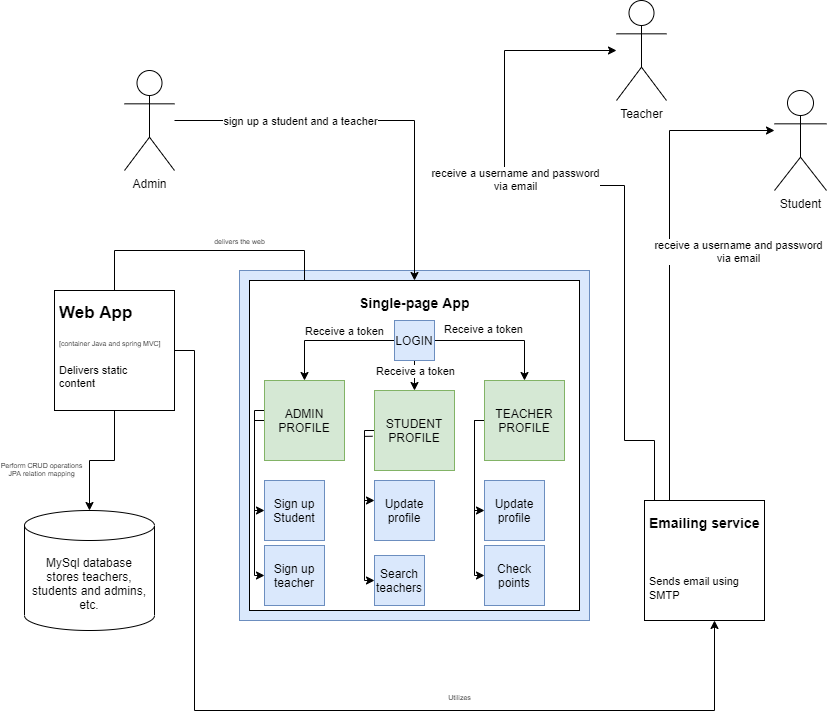

The diagram above was exported from draw.io. Its source (the exported page's mxGraphModel, read from the mxfile embedded in the PNG):
<mxGraphModel dx="2333" dy="701" grid="1" gridSize="10" guides="1" tooltips="1" connect="1" arrows="1" fold="1" page="1" pageScale="1" pageWidth="850" pageHeight="1100" math="0" shadow="0">
  <root>
    <mxCell id="0" />
    <mxCell id="1" parent="0" />
    <mxCell id="cDO7WN3Gt4EqKU2loKyf-28" value="Teacher" style="shape=umlActor;verticalLabelPosition=bottom;verticalAlign=top;html=1;outlineConnect=0;" vertex="1" parent="1">
      <mxGeometry x="442" y="250" width="50" height="100" as="geometry" />
    </mxCell>
    <mxCell id="cDO7WN3Gt4EqKU2loKyf-29" value="Student" style="shape=umlActor;verticalLabelPosition=bottom;verticalAlign=top;html=1;outlineConnect=0;" vertex="1" parent="1">
      <mxGeometry x="600" y="340" width="52" height="100" as="geometry" />
    </mxCell>
    <mxCell id="cDO7WN3Gt4EqKU2loKyf-30" value="Admin" style="shape=umlActor;verticalLabelPosition=bottom;verticalAlign=top;html=1;outlineConnect=0;" vertex="1" parent="1">
      <mxGeometry x="-50" y="320" width="50" height="100" as="geometry" />
    </mxCell>
    <mxCell id="cDO7WN3Gt4EqKU2loKyf-31" value="" style="whiteSpace=wrap;html=1;aspect=fixed;fillColor=#dae8fc;strokeColor=#6c8ebf;" vertex="1" parent="1">
      <mxGeometry x="65" y="520" width="350" height="350" as="geometry" />
    </mxCell>
    <mxCell id="cDO7WN3Gt4EqKU2loKyf-32" value="MySql database&lt;br&gt;stores teachers, students and admins, etc." style="shape=cylinder3;whiteSpace=wrap;html=1;boundedLbl=1;backgroundOutline=1;size=15;" vertex="1" parent="1">
      <mxGeometry x="-150" y="760" width="130" height="120" as="geometry" />
    </mxCell>
    <mxCell id="cDO7WN3Gt4EqKU2loKyf-33" value="" style="whiteSpace=wrap;html=1;aspect=fixed;align=center;" vertex="1" parent="1">
      <mxGeometry x="-120" y="540" width="120" height="120" as="geometry" />
    </mxCell>
    <mxCell id="cDO7WN3Gt4EqKU2loKyf-34" style="edgeStyle=orthogonalEdgeStyle;rounded=0;orthogonalLoop=1;jettySize=auto;html=1;" edge="1" parent="1" target="cDO7WN3Gt4EqKU2loKyf-48" source="cDO7WN3Gt4EqKU2loKyf-37">
      <mxGeometry relative="1" as="geometry">
        <mxPoint x="200" y="590" as="sourcePoint" />
        <Array as="points">
          <mxPoint x="-60" y="500" />
          <mxPoint x="130" y="500" />
          <mxPoint x="130" y="590" />
        </Array>
      </mxGeometry>
    </mxCell>
    <mxCell id="cDO7WN3Gt4EqKU2loKyf-35" value="&lt;font style=&quot;font-size: 7px;&quot;&gt;delivers the web&lt;/font&gt;" style="edgeLabel;html=1;align=center;verticalAlign=middle;resizable=0;points=[];fontSize=7;labelBackgroundColor=none;" vertex="1" connectable="0" parent="cDO7WN3Gt4EqKU2loKyf-34">
      <mxGeometry x="-0.3057" relative="1" as="geometry">
        <mxPoint x="9" y="-10" as="offset" />
      </mxGeometry>
    </mxCell>
    <mxCell id="cDO7WN3Gt4EqKU2loKyf-36" style="edgeStyle=orthogonalEdgeStyle;rounded=0;orthogonalLoop=1;jettySize=auto;html=1;fontSize=7;" edge="1" parent="1" source="cDO7WN3Gt4EqKU2loKyf-37" target="cDO7WN3Gt4EqKU2loKyf-32">
      <mxGeometry relative="1" as="geometry">
        <Array as="points" />
      </mxGeometry>
    </mxCell>
    <mxCell id="cDO7WN3Gt4EqKU2loKyf-37" value="&lt;h1&gt;&lt;span style=&quot;font-size: 17px&quot;&gt;Web App&lt;/span&gt;&lt;/h1&gt;&lt;div style=&quot;font-size: 7px&quot;&gt;&lt;font style=&quot;font-size: 7px&quot;&gt;[container Java and spring MVC]&lt;/font&gt;&lt;/div&gt;&lt;div style=&quot;font-size: 7px&quot;&gt;&lt;font style=&quot;font-size: 7px&quot;&gt;&lt;br&gt;&lt;/font&gt;&lt;/div&gt;&lt;div style=&quot;font-size: 7px&quot;&gt;&lt;br&gt;&lt;/div&gt;&lt;div style=&quot;font-size: 11px&quot;&gt;Delivers static&amp;nbsp;&lt;/div&gt;&lt;div style=&quot;font-size: 11px&quot;&gt;content&lt;/div&gt;" style="text;html=1;strokeColor=none;fillColor=none;spacing=5;spacingTop=-20;whiteSpace=wrap;overflow=hidden;rounded=0;" vertex="1" parent="1">
      <mxGeometry x="-120" y="540" width="120" height="120" as="geometry" />
    </mxCell>
    <mxCell id="cDO7WN3Gt4EqKU2loKyf-38" value="" style="whiteSpace=wrap;html=1;aspect=fixed;align=center;" vertex="1" parent="1">
      <mxGeometry x="75" y="530" width="330" height="330" as="geometry" />
    </mxCell>
    <mxCell id="cDO7WN3Gt4EqKU2loKyf-39" value="" style="whiteSpace=wrap;html=1;aspect=fixed;align=center;" vertex="1" parent="1">
      <mxGeometry x="470" y="750" width="120" height="120" as="geometry" />
    </mxCell>
    <mxCell id="cDO7WN3Gt4EqKU2loKyf-40" style="edgeStyle=orthogonalEdgeStyle;rounded=0;orthogonalLoop=1;jettySize=auto;html=1;fontSize=7;" edge="1" parent="1" source="cDO7WN3Gt4EqKU2loKyf-37">
      <mxGeometry relative="1" as="geometry">
        <mxPoint x="540" y="870" as="targetPoint" />
        <Array as="points">
          <mxPoint x="20" y="600" />
          <mxPoint x="20" y="960" />
          <mxPoint x="540" y="960" />
        </Array>
      </mxGeometry>
    </mxCell>
    <mxCell id="cDO7WN3Gt4EqKU2loKyf-41" value="&lt;h1&gt;&lt;font style=&quot;font-size: 14px&quot;&gt;Emailing service&lt;/font&gt;&lt;/h1&gt;&lt;div style=&quot;font-size: 7px&quot;&gt;&lt;br&gt;&lt;/div&gt;&lt;div style=&quot;font-size: 7px&quot;&gt;&lt;br&gt;&lt;/div&gt;&lt;div style=&quot;font-size: 7px&quot;&gt;&amp;nbsp;&lt;/div&gt;&lt;span style=&quot;font-size: 11px&quot;&gt;Sends email using SMTP&lt;/span&gt;" style="text;html=1;strokeColor=none;fillColor=none;spacing=5;spacingTop=-20;whiteSpace=wrap;overflow=hidden;rounded=0;" vertex="1" parent="1">
      <mxGeometry x="470" y="750" width="120" height="110" as="geometry" />
    </mxCell>
    <mxCell id="cDO7WN3Gt4EqKU2loKyf-42" value="&lt;font style=&quot;font-size: 7px&quot;&gt;Utilizes&lt;/font&gt;" style="edgeLabel;html=1;align=center;verticalAlign=middle;resizable=0;points=[];fontSize=7;labelBackgroundColor=none;" vertex="1" connectable="0" parent="1">
      <mxGeometry x="290" y="950" as="geometry">
        <mxPoint x="-6" y="-4" as="offset" />
      </mxGeometry>
    </mxCell>
    <mxCell id="cDO7WN3Gt4EqKU2loKyf-43" value="Perform CRUD operations&lt;br&gt;JPA relation mapping" style="edgeLabel;html=1;align=center;verticalAlign=middle;resizable=0;points=[];fontSize=7;labelBackgroundColor=none;" vertex="1" connectable="0" parent="1">
      <mxGeometry x="-130" y="720" as="geometry">
        <mxPoint x="-4" y="-2" as="offset" />
      </mxGeometry>
    </mxCell>
    <mxCell id="cDO7WN3Gt4EqKU2loKyf-44" style="edgeStyle=orthogonalEdgeStyle;rounded=0;orthogonalLoop=1;jettySize=auto;html=1;" edge="1" parent="1" source="cDO7WN3Gt4EqKU2loKyf-41" target="cDO7WN3Gt4EqKU2loKyf-29">
      <mxGeometry relative="1" as="geometry">
        <Array as="points">
          <mxPoint x="495" y="770" />
          <mxPoint x="495" y="380" />
        </Array>
        <mxPoint x="380" y="770.0344827586207" as="sourcePoint" />
        <mxPoint x="605" y="380.0344827586207" as="targetPoint" />
      </mxGeometry>
    </mxCell>
    <mxCell id="cDO7WN3Gt4EqKU2loKyf-45" value="receive a username and password&lt;br&gt;via email" style="edgeLabel;html=1;align=center;verticalAlign=middle;resizable=0;points=[];" vertex="1" connectable="0" parent="cDO7WN3Gt4EqKU2loKyf-44">
      <mxGeometry x="0.3757" y="-1" relative="1" as="geometry">
        <mxPoint x="67" y="77" as="offset" />
      </mxGeometry>
    </mxCell>
    <mxCell id="cDO7WN3Gt4EqKU2loKyf-46" style="edgeStyle=orthogonalEdgeStyle;rounded=0;orthogonalLoop=1;jettySize=auto;html=1;" edge="1" parent="1" source="cDO7WN3Gt4EqKU2loKyf-41" target="cDO7WN3Gt4EqKU2loKyf-28">
      <mxGeometry relative="1" as="geometry">
        <mxPoint x="332" y="380.00000000000006" as="targetPoint" />
        <Array as="points">
          <mxPoint x="480" y="690" />
          <mxPoint x="450" y="690" />
          <mxPoint x="450" y="435" />
          <mxPoint x="330" y="435" />
          <mxPoint x="330" y="300" />
        </Array>
      </mxGeometry>
    </mxCell>
    <mxCell id="cDO7WN3Gt4EqKU2loKyf-47" value="receive a username and password&lt;br&gt;via email" style="edgeLabel;html=1;align=center;verticalAlign=middle;resizable=0;points=[];" vertex="1" connectable="0" parent="cDO7WN3Gt4EqKU2loKyf-46">
      <mxGeometry x="0.3146" relative="1" as="geometry">
        <mxPoint x="10" y="-3" as="offset" />
      </mxGeometry>
    </mxCell>
    <mxCell id="cDO7WN3Gt4EqKU2loKyf-48" value="&lt;h1&gt;&lt;font style=&quot;font-size: 14px&quot;&gt;Single-page App&lt;/font&gt;&lt;/h1&gt;" style="text;html=1;strokeColor=none;fillColor=none;spacing=5;spacingTop=-20;whiteSpace=wrap;overflow=hidden;rounded=0;" vertex="1" parent="1">
      <mxGeometry x="180" y="530" width="120" height="40" as="geometry" />
    </mxCell>
    <mxCell id="cDO7WN3Gt4EqKU2loKyf-49" style="edgeStyle=orthogonalEdgeStyle;rounded=0;orthogonalLoop=1;jettySize=auto;html=1;" edge="1" parent="1" source="cDO7WN3Gt4EqKU2loKyf-30" target="cDO7WN3Gt4EqKU2loKyf-48">
      <mxGeometry relative="1" as="geometry">
        <Array as="points">
          <mxPoint x="240" y="370" />
          <mxPoint x="240" y="550" />
        </Array>
      </mxGeometry>
    </mxCell>
    <mxCell id="cDO7WN3Gt4EqKU2loKyf-50" value="sign up a student and a teacher" style="edgeLabel;html=1;align=center;verticalAlign=middle;resizable=0;points=[];" vertex="1" connectable="0" parent="cDO7WN3Gt4EqKU2loKyf-49">
      <mxGeometry x="0.0723" y="-2" relative="1" as="geometry">
        <mxPoint x="-89" y="-2" as="offset" />
      </mxGeometry>
    </mxCell>
    <mxCell id="cDO7WN3Gt4EqKU2loKyf-76" style="edgeStyle=orthogonalEdgeStyle;rounded=0;orthogonalLoop=1;jettySize=auto;html=1;exitX=-0.024;exitY=0.572;exitDx=0;exitDy=0;exitPerimeter=0;" edge="1" parent="1" source="cDO7WN3Gt4EqKU2loKyf-57" target="cDO7WN3Gt4EqKU2loKyf-71">
      <mxGeometry relative="1" as="geometry">
        <Array as="points">
          <mxPoint x="190" y="686" />
          <mxPoint x="190" y="750" />
        </Array>
      </mxGeometry>
    </mxCell>
    <mxCell id="cDO7WN3Gt4EqKU2loKyf-77" style="edgeStyle=orthogonalEdgeStyle;rounded=0;orthogonalLoop=1;jettySize=auto;html=1;" edge="1" parent="1" source="cDO7WN3Gt4EqKU2loKyf-57" target="cDO7WN3Gt4EqKU2loKyf-72">
      <mxGeometry relative="1" as="geometry">
        <Array as="points">
          <mxPoint x="190" y="680" />
          <mxPoint x="190" y="830" />
        </Array>
      </mxGeometry>
    </mxCell>
    <mxCell id="cDO7WN3Gt4EqKU2loKyf-57" value="STUDENT PROFILE" style="whiteSpace=wrap;html=1;aspect=fixed;fillColor=#d5e8d4;strokeColor=#82b366;" vertex="1" parent="1">
      <mxGeometry x="200" y="640" width="80" height="80" as="geometry" />
    </mxCell>
    <mxCell id="cDO7WN3Gt4EqKU2loKyf-80" style="edgeStyle=orthogonalEdgeStyle;rounded=0;orthogonalLoop=1;jettySize=auto;html=1;" edge="1" parent="1" source="cDO7WN3Gt4EqKU2loKyf-59" target="cDO7WN3Gt4EqKU2loKyf-69">
      <mxGeometry relative="1" as="geometry">
        <Array as="points">
          <mxPoint x="80" y="660" />
          <mxPoint x="80" y="760" />
        </Array>
      </mxGeometry>
    </mxCell>
    <mxCell id="cDO7WN3Gt4EqKU2loKyf-81" style="edgeStyle=orthogonalEdgeStyle;rounded=0;orthogonalLoop=1;jettySize=auto;html=1;" edge="1" parent="1" source="cDO7WN3Gt4EqKU2loKyf-59" target="cDO7WN3Gt4EqKU2loKyf-70">
      <mxGeometry relative="1" as="geometry">
        <Array as="points">
          <mxPoint x="80" y="670" />
          <mxPoint x="80" y="825" />
        </Array>
      </mxGeometry>
    </mxCell>
    <mxCell id="cDO7WN3Gt4EqKU2loKyf-59" value="ADMIN PROFILE" style="whiteSpace=wrap;html=1;aspect=fixed;fillColor=#d5e8d4;strokeColor=#82b366;" vertex="1" parent="1">
      <mxGeometry x="90" y="630" width="80" height="80" as="geometry" />
    </mxCell>
    <mxCell id="cDO7WN3Gt4EqKU2loKyf-82" style="edgeStyle=orthogonalEdgeStyle;rounded=0;orthogonalLoop=1;jettySize=auto;html=1;" edge="1" parent="1" source="cDO7WN3Gt4EqKU2loKyf-60" target="cDO7WN3Gt4EqKU2loKyf-73">
      <mxGeometry relative="1" as="geometry">
        <Array as="points">
          <mxPoint x="300" y="670" />
          <mxPoint x="300" y="760" />
        </Array>
      </mxGeometry>
    </mxCell>
    <mxCell id="cDO7WN3Gt4EqKU2loKyf-83" style="edgeStyle=orthogonalEdgeStyle;rounded=0;orthogonalLoop=1;jettySize=auto;html=1;" edge="1" parent="1" source="cDO7WN3Gt4EqKU2loKyf-60" target="cDO7WN3Gt4EqKU2loKyf-74">
      <mxGeometry relative="1" as="geometry">
        <Array as="points">
          <mxPoint x="300" y="670" />
          <mxPoint x="300" y="825" />
        </Array>
      </mxGeometry>
    </mxCell>
    <mxCell id="cDO7WN3Gt4EqKU2loKyf-60" value="TEACHER PROFILE" style="whiteSpace=wrap;html=1;aspect=fixed;fillColor=#d5e8d4;strokeColor=#82b366;" vertex="1" parent="1">
      <mxGeometry x="310" y="630" width="80" height="80" as="geometry" />
    </mxCell>
    <mxCell id="cDO7WN3Gt4EqKU2loKyf-62" style="edgeStyle=orthogonalEdgeStyle;rounded=0;orthogonalLoop=1;jettySize=auto;html=1;" edge="1" parent="1" source="cDO7WN3Gt4EqKU2loKyf-61" target="cDO7WN3Gt4EqKU2loKyf-59">
      <mxGeometry relative="1" as="geometry" />
    </mxCell>
    <mxCell id="cDO7WN3Gt4EqKU2loKyf-65" value="Receive a token" style="edgeLabel;html=1;align=center;verticalAlign=middle;resizable=0;points=[];" vertex="1" connectable="0" parent="cDO7WN3Gt4EqKU2loKyf-62">
      <mxGeometry x="-0.6254" y="1" relative="1" as="geometry">
        <mxPoint x="-26" y="-11" as="offset" />
      </mxGeometry>
    </mxCell>
    <mxCell id="cDO7WN3Gt4EqKU2loKyf-63" style="edgeStyle=orthogonalEdgeStyle;rounded=0;orthogonalLoop=1;jettySize=auto;html=1;exitX=0.5;exitY=1;exitDx=0;exitDy=0;entryX=0.5;entryY=0;entryDx=0;entryDy=0;" edge="1" parent="1" source="cDO7WN3Gt4EqKU2loKyf-61" target="cDO7WN3Gt4EqKU2loKyf-57">
      <mxGeometry relative="1" as="geometry" />
    </mxCell>
    <mxCell id="cDO7WN3Gt4EqKU2loKyf-64" style="edgeStyle=orthogonalEdgeStyle;rounded=0;orthogonalLoop=1;jettySize=auto;html=1;" edge="1" parent="1" source="cDO7WN3Gt4EqKU2loKyf-61" target="cDO7WN3Gt4EqKU2loKyf-60">
      <mxGeometry relative="1" as="geometry" />
    </mxCell>
    <mxCell id="cDO7WN3Gt4EqKU2loKyf-61" value="LOGIN" style="whiteSpace=wrap;html=1;aspect=fixed;fillColor=#dae8fc;strokeColor=#6c8ebf;" vertex="1" parent="1">
      <mxGeometry x="220" y="570" width="40" height="40" as="geometry" />
    </mxCell>
    <mxCell id="cDO7WN3Gt4EqKU2loKyf-66" value="Receive a token" style="edgeLabel;html=1;align=center;verticalAlign=middle;resizable=0;points=[];" vertex="1" connectable="0" parent="1">
      <mxGeometry x="190.0020689655172" y="580.0044827586207" as="geometry">
        <mxPoint x="118" y="-2" as="offset" />
      </mxGeometry>
    </mxCell>
    <mxCell id="cDO7WN3Gt4EqKU2loKyf-67" value="Receive a token" style="edgeLabel;html=1;align=center;verticalAlign=middle;resizable=0;points=[];" vertex="1" connectable="0" parent="1">
      <mxGeometry x="240.0020689655172" y="620.0044827586207" as="geometry" />
    </mxCell>
    <mxCell id="cDO7WN3Gt4EqKU2loKyf-69" value="Sign up Student" style="whiteSpace=wrap;html=1;aspect=fixed;fillColor=#dae8fc;strokeColor=#6c8ebf;" vertex="1" parent="1">
      <mxGeometry x="90" y="730" width="60" height="60" as="geometry" />
    </mxCell>
    <mxCell id="cDO7WN3Gt4EqKU2loKyf-70" value="Sign up teacher" style="whiteSpace=wrap;html=1;aspect=fixed;fillColor=#dae8fc;strokeColor=#6c8ebf;" vertex="1" parent="1">
      <mxGeometry x="90" y="795" width="60" height="60" as="geometry" />
    </mxCell>
    <mxCell id="cDO7WN3Gt4EqKU2loKyf-71" value="Update profile" style="whiteSpace=wrap;html=1;aspect=fixed;fillColor=#dae8fc;strokeColor=#6c8ebf;" vertex="1" parent="1">
      <mxGeometry x="200" y="730" width="60" height="60" as="geometry" />
    </mxCell>
    <mxCell id="cDO7WN3Gt4EqKU2loKyf-72" value="Search teachers" style="whiteSpace=wrap;html=1;aspect=fixed;fillColor=#dae8fc;strokeColor=#6c8ebf;" vertex="1" parent="1">
      <mxGeometry x="200" y="805" width="50" height="50" as="geometry" />
    </mxCell>
    <mxCell id="cDO7WN3Gt4EqKU2loKyf-73" value="Update profile" style="whiteSpace=wrap;html=1;aspect=fixed;fillColor=#dae8fc;strokeColor=#6c8ebf;" vertex="1" parent="1">
      <mxGeometry x="310" y="730" width="60" height="60" as="geometry" />
    </mxCell>
    <mxCell id="cDO7WN3Gt4EqKU2loKyf-74" value="Check points" style="whiteSpace=wrap;html=1;aspect=fixed;fillColor=#dae8fc;strokeColor=#6c8ebf;" vertex="1" parent="1">
      <mxGeometry x="310" y="795" width="60" height="60" as="geometry" />
    </mxCell>
  </root>
</mxGraphModel>